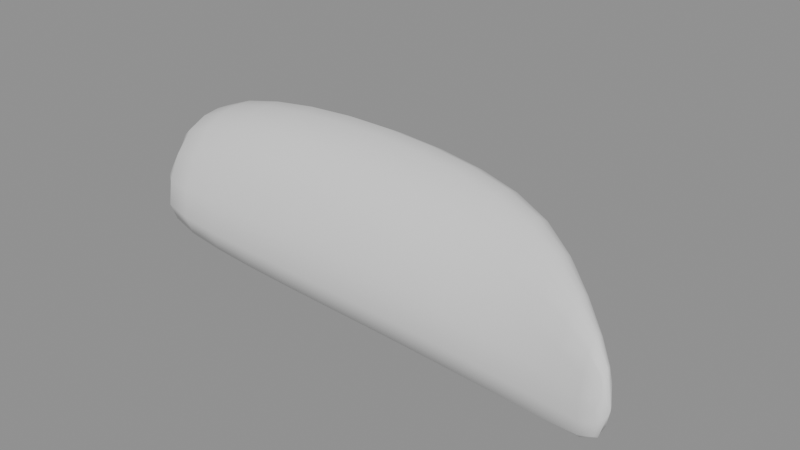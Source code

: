 # Source: sidepods-v001.blend  (saved by Blender 5.2.45; exported with 4.5.12 LTS)
import bpy
from mathutils import Matrix  # noqa: F401  (used for matrix-valued properties, if any)

bpy.ops.wm.read_factory_settings(use_empty=True)
scene = bpy.context.scene
scene.name = 'Scene'

# ---- cameras
cam_cam_front = bpy.data.cameras.new('CAM_FRONT')
cam_cam_front.type = 'ORTHO'
cam_cam_front.ortho_scale = 1.75
cam_cam_side = bpy.data.cameras.new('CAM_SIDE')
cam_cam_side.type = 'ORTHO'
cam_cam_side.ortho_scale = 2.6
cam_cam_rear = bpy.data.cameras.new('CAM_REAR')
cam_cam_rear.type = 'ORTHO'
cam_cam_rear.ortho_scale = 1.75
cam_cam_top = bpy.data.cameras.new('CAM_TOP')
cam_cam_top.type = 'ORTHO'
cam_cam_top.ortho_scale = 2.6

# ---- meshes
me_sidepodmesh = bpy.data.meshes.new('SidepodMesh')
me_sidepodmesh.from_pydata([(0.7, 0.15, 0.145), (0.7, 0.164, 0.139), (0.7, 0.19, 0.1714), (0.7, 0.1891, 0.2308), (0.7, 0.176, 0.31), (0.7, 0.17, 0.306), (0.7, 0.159, 0.3), (0.7, 0.15, 0.2192), (0.56, 0.18, 0.11), (0.56, 0.243, 0.104), (0.56, 0.36, 0.1548), (0.56, 0.3582, 0.2556), (0.56, 0.297, 0.39), (0.56, 0.27, 0.386), (0.56, 0.2205, 0.38), (0.56, 0.18, 0.236), (0.38, 0.2, 0.085), (0.38, 0.326, 0.079), (0.38, 0.56, 0.1442), (0.38, 0.5572, 0.2774), (0.38, 0.434, 0.455), (0.38, 0.38, 0.451), (0.38, 0.281, 0.3792), (0.38, 0.2, 0.2515), (0.15, 0.215, 0.08), (0.15, 0.3708, 0.074), (0.15, 0.66, 0.144), (0.15, 0.6567, 0.288), (0.15, 0.5042, 0.48), (0.15, 0.4375, 0.476), (0.15, 0.3151, 0.4326), (0.15, 0.215, 0.26), (-0.12, 0.225, 0.08), (-0.12, 0.3913, 0.074), (-0.12, 0.7, 0.1456), (-0.12, 0.6965, 0.2932), (-0.12, 0.5337, 0.49), (-0.12, 0.4625, 0.486), (-0.12, 0.3319, 0.4566), (-0.12, 0.225, 0.2645), (-0.38, 0.235, 0.085), (-0.38, 0.3995, 0.079), (-0.38, 0.705, 0.1482), (-0.38, 0.7015, 0.2904), (-0.38, 0.5405, 0.48), (-0.38, 0.47, 0.476), (-0.38, 0.3408, 0.47), (-0.38, 0.235, 0.2627), (-0.62, 0.25, 0.1), (-0.62, 0.404, 0.094), (-0.62, 0.69, 0.1544), (-0.62, 0.6866, 0.2768), (-0.62, 0.536, 0.44), (-0.62, 0.47, 0.436), (-0.62, 0.349, 0.43), (-0.62, 0.25, 0.253), (-0.75, 0.27, 0.14), (-0.75, 0.403, 0.134), (-0.75, 0.65, 0.1784), (-0.75, 0.6467, 0.2648), (-0.75, 0.517, 0.38), (-0.75, 0.46, 0.376), (-0.75, 0.3555, 0.37), (-0.75, 0.27, 0.248)], [], [(0, 1, 9, 8), (1, 2, 10, 9), (2, 3, 11, 10), (3, 4, 12, 11), (4, 5, 13, 12), (5, 6, 14, 13), (6, 7, 15, 14), (7, 0, 8, 15), (8, 9, 17, 16), (9, 10, 18, 17), (10, 11, 19, 18), (11, 12, 20, 19), (12, 13, 21, 20), (13, 14, 22, 21), (14, 15, 23, 22), (15, 8, 16, 23), (16, 17, 25, 24), (17, 18, 26, 25), (18, 19, 27, 26), (19, 20, 28, 27), (20, 21, 29, 28), (21, 22, 30, 29), (22, 23, 31, 30), (23, 16, 24, 31), (24, 25, 33, 32), (25, 26, 34, 33), (26, 27, 35, 34), (27, 28, 36, 35), (28, 29, 37, 36), (29, 30, 38, 37), (30, 31, 39, 38), (31, 24, 32, 39), (32, 33, 41, 40), (33, 34, 42, 41), (34, 35, 43, 42), (35, 36, 44, 43), (36, 37, 45, 44), (37, 38, 46, 45), (38, 39, 47, 46), (39, 32, 40, 47), (40, 41, 49, 48), (41, 42, 50, 49), (42, 43, 51, 50), (43, 44, 52, 51), (44, 45, 53, 52), (45, 46, 54, 53), (46, 47, 55, 54), (47, 40, 48, 55), (48, 49, 57, 56), (49, 50, 58, 57), (50, 51, 59, 58), (51, 52, 60, 59), (52, 53, 61, 60), (53, 54, 62, 61), (54, 55, 63, 62), (55, 48, 56, 63), (7, 6, 5, 4, 3, 2, 1, 0), (56, 57, 58, 59, 60, 61, 62, 63)])
me_sidepodmesh.polygons.foreach_set('use_smooth', [True] * 58)
me_sidepodmesh.update()

# ---- objects
ob_sidepod_l = bpy.data.objects.new('Sidepod_L', me_sidepodmesh)
ob_cam_front = bpy.data.objects.new('CAM_FRONT', cam_cam_front)
ob_cam_side = bpy.data.objects.new('CAM_SIDE', cam_cam_side)
ob_cam_rear = bpy.data.objects.new('CAM_REAR', cam_cam_rear)
ob_cam_top = bpy.data.objects.new('CAM_TOP', cam_cam_top)

# ---- transforms, parenting, visibility, modifiers, constraints
ob_sidepod_l.location = (0.0, 0.0, 0.0)
_m = ob_sidepod_l.modifiers.new('sub', 'SUBSURF')
_m.render_levels = 1
ob_cam_front.location = (6.0, 0.0, 0.55)
ob_cam_front.rotation_euler = (1.571, 0.0, 1.571)
ob_cam_side.location = (0.0, 6.0, 0.55)
ob_cam_side.rotation_euler = (1.571, 0.0, 3.142)
ob_cam_rear.location = (-6.0, 0.0, 0.55)
ob_cam_rear.rotation_euler = (1.571, 0.0, -1.571)
ob_cam_top.location = (0.0, 0.0, 6.0)
ob_cam_top.rotation_euler = (0.0, 0.0, 3.142)

# ---- collection membership
scene.collection.objects.link(ob_sidepod_l)
scene.collection.objects.link(ob_cam_front)
scene.collection.objects.link(ob_cam_side)
scene.collection.objects.link(ob_cam_rear)
scene.collection.objects.link(ob_cam_top)

# ---- scene / render settings (as saved in the file)
scene.frame_start = 1; scene.frame_end = 250; scene.frame_set(1)
scene.render.engine = 'BLENDER_EEVEE_NEXT'
scene.render.bake_bias = 0.0
scene.render.bake_samples = 0
scene.render.compositor_device = 'GPU'
scene.eevee.use_volume_custom_range = False
scene.eevee.fast_gi_thickness_near = 0.1
scene.eevee.fast_gi_thickness_far = 0.0
scene.eevee.ray_tracing_options.screen_trace_thickness = 0.1
bpy.context.view_layer.update()

# ---- added for rendering (the .blend has no active camera and no usable light): camera, sun + grey world if the file has none
cam_auto = bpy.data.cameras.new('AutoCamera')
cam_auto.lens = 50.0
cam_auto.sensor_width = 36.0
cam_auto.clip_end = 1000.0
ob_auto_camera = bpy.data.objects.new('AutoCamera', cam_auto)
scene.collection.objects.link(ob_auto_camera)
ob_auto_camera.location = (1.46216, -1.35709, 1.47173)
ob_auto_camera.rotation_euler = (1.09748, -7.21219e-08, 0.694738)
scene.camera = ob_auto_camera
light_auto_sun = bpy.data.lights.new('AutoSun', 'SUN')
light_auto_sun.energy = 3.0
light_auto_sun.angle = 0.0523599
ob_auto_sun = bpy.data.objects.new('AutoSun', light_auto_sun)
scene.collection.objects.link(ob_auto_sun)
ob_auto_sun.rotation_euler = (0.872665, 0.174533, 0.523599)
if scene.world is None:
    world_auto = bpy.data.worlds.new('AutoWorld')
    world_auto.color = (0.3, 0.3, 0.3)
    scene.world = world_auto
bpy.context.view_layer.update()
